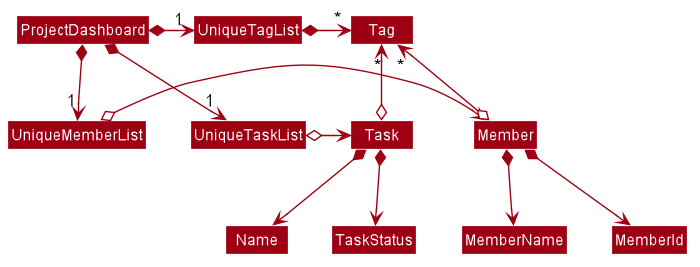

The diagram above was rendered by PlantUML. Its source (embedded in the PNG):
@startuml








skinparam BackgroundColor #FFFFFFF

skinparam Shadowing false

skinparam Class {
    FontColor #FFFFFF
    BorderThickness 1
    BorderColor #FFFFFF
    StereotypeFontColor #FFFFFF
    FontName Arial
}

skinparam Actor {
    BorderColor #000000
    Color #000000
    FontName Arial
}

skinparam Sequence {
    MessageAlign center
    BoxFontSize 15
    BoxPadding 0
    BoxFontColor #FFFFFF
    FontName Arial
}

skinparam Participant {
    FontColor #FFFFFFF
    Padding 20
}

skinparam MinClassWidth 50
skinparam ParticipantPadding 10
skinparam Shadowing false
skinparam DefaultTextAlignment center
skinparam packageStyle Rectangle

hide footbox
hide members
hide circle
skinparam arrowThickness 1.1
skinparam arrowColor #9D0012
skinparam classBackgroundColor #9D0012

ProjectDashboard *-right-> "1" UniqueTaskList
ProjectDashboard *-right-> "1" UniqueTagList
ProjectDashboard *-right-> "1" UniqueMemberList
UniqueTagList -[hidden]down- UniqueTaskList
UniqueTagList -[hidden]down- UniqueTaskList

UniqueTagList *-right-> "*" Tag
UniqueTaskList o-right-> Task
UniqueMemberList o-right-> Member

Task o-up-> "*" Tag
Member o-up-> "*" Tag

Task *--> Name
Task *--> TaskStatus

Member *--> MemberName
Member *--> MemberId

@enduml